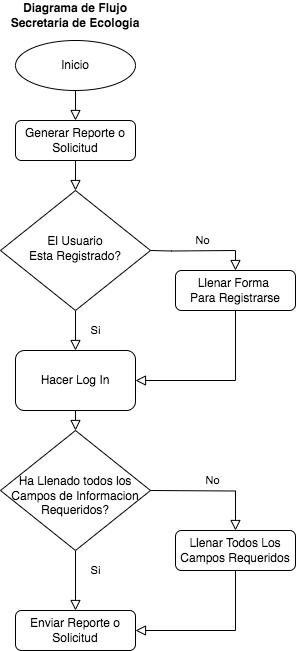

The diagram above was exported from draw.io. Its source (the exported page's mxGraphModel, read from the mxfile embedded in the PNG):
<mxGraphModel dx="1194" dy="699" grid="1" gridSize="10" guides="1" tooltips="1" connect="1" arrows="1" fold="1" page="1" pageScale="1" pageWidth="827" pageHeight="1169" math="0" shadow="0">
  <root>
    <mxCell id="WIyWlLk6GJQsqaUBKTNV-0" />
    <mxCell id="WIyWlLk6GJQsqaUBKTNV-1" parent="WIyWlLk6GJQsqaUBKTNV-0" />
    <mxCell id="WIyWlLk6GJQsqaUBKTNV-2" value="" style="rounded=0;html=1;jettySize=auto;orthogonalLoop=1;fontSize=11;endArrow=block;endFill=0;endSize=8;strokeWidth=1;shadow=0;labelBackgroundColor=none;edgeStyle=orthogonalEdgeStyle;" parent="WIyWlLk6GJQsqaUBKTNV-1" source="WIyWlLk6GJQsqaUBKTNV-3" target="WIyWlLk6GJQsqaUBKTNV-6" edge="1">
      <mxGeometry relative="1" as="geometry" />
    </mxCell>
    <mxCell id="WIyWlLk6GJQsqaUBKTNV-3" value="Generar Reporte o Solicitud" style="rounded=1;whiteSpace=wrap;html=1;fontSize=12;glass=0;strokeWidth=1;shadow=0;" parent="WIyWlLk6GJQsqaUBKTNV-1" vertex="1">
      <mxGeometry x="320" y="120" width="120" height="40" as="geometry" />
    </mxCell>
    <mxCell id="WIyWlLk6GJQsqaUBKTNV-4" value="Si" style="rounded=0;html=1;jettySize=auto;orthogonalLoop=1;fontSize=11;endArrow=block;endFill=0;endSize=8;strokeWidth=1;shadow=0;labelBackgroundColor=none;edgeStyle=orthogonalEdgeStyle;entryX=0.5;entryY=0;entryDx=0;entryDy=0;" parent="WIyWlLk6GJQsqaUBKTNV-1" source="WIyWlLk6GJQsqaUBKTNV-6" target="Dfxgl3xrkVtZHuIAMmVJ-2" edge="1">
      <mxGeometry y="20" relative="1" as="geometry">
        <mxPoint as="offset" />
        <mxPoint x="380" y="350" as="targetPoint" />
      </mxGeometry>
    </mxCell>
    <mxCell id="WIyWlLk6GJQsqaUBKTNV-5" value="No" style="edgeStyle=orthogonalEdgeStyle;rounded=0;html=1;jettySize=auto;orthogonalLoop=1;fontSize=11;endArrow=block;endFill=0;endSize=8;strokeWidth=1;shadow=0;labelBackgroundColor=none;" parent="WIyWlLk6GJQsqaUBKTNV-1" target="WIyWlLk6GJQsqaUBKTNV-7" edge="1">
      <mxGeometry y="10" relative="1" as="geometry">
        <mxPoint as="offset" />
        <mxPoint x="455" y="250" as="sourcePoint" />
      </mxGeometry>
    </mxCell>
    <mxCell id="WIyWlLk6GJQsqaUBKTNV-6" value="El Usuario&lt;br&gt;Esta Registrado?" style="rhombus;whiteSpace=wrap;html=1;shadow=0;fontFamily=Helvetica;fontSize=12;align=center;strokeWidth=1;spacing=6;spacingTop=-4;" parent="WIyWlLk6GJQsqaUBKTNV-1" vertex="1">
      <mxGeometry x="305" y="190" width="150" height="120" as="geometry" />
    </mxCell>
    <mxCell id="Dfxgl3xrkVtZHuIAMmVJ-4" style="edgeStyle=orthogonalEdgeStyle;rounded=0;orthogonalLoop=1;jettySize=auto;html=1;exitX=0.5;exitY=1;exitDx=0;exitDy=0;entryX=1;entryY=0.5;entryDx=0;entryDy=0;labelBackgroundColor=none;endArrow=block;endFill=0;endSize=8;strokeWidth=1;shadow=0;" parent="WIyWlLk6GJQsqaUBKTNV-1" source="WIyWlLk6GJQsqaUBKTNV-7" target="Dfxgl3xrkVtZHuIAMmVJ-2" edge="1">
      <mxGeometry relative="1" as="geometry" />
    </mxCell>
    <mxCell id="WIyWlLk6GJQsqaUBKTNV-7" value="Llenar Forma&amp;nbsp;&lt;br&gt;Para Registrarse" style="rounded=1;whiteSpace=wrap;html=1;fontSize=12;glass=0;strokeWidth=1;shadow=0;" parent="WIyWlLk6GJQsqaUBKTNV-1" vertex="1">
      <mxGeometry x="480" y="270" width="120" height="40" as="geometry" />
    </mxCell>
    <mxCell id="WIyWlLk6GJQsqaUBKTNV-8" value="Si&lt;br&gt;" style="rounded=0;html=1;jettySize=auto;orthogonalLoop=1;fontSize=11;endArrow=block;endFill=0;endSize=8;strokeWidth=1;shadow=0;labelBackgroundColor=none;edgeStyle=orthogonalEdgeStyle;exitX=0.5;exitY=1;exitDx=0;exitDy=0;" parent="WIyWlLk6GJQsqaUBKTNV-1" source="Dfxgl3xrkVtZHuIAMmVJ-5" target="WIyWlLk6GJQsqaUBKTNV-11" edge="1">
      <mxGeometry x="-0.3333" y="20" relative="1" as="geometry">
        <mxPoint as="offset" />
        <mxPoint x="380" y="530" as="sourcePoint" />
      </mxGeometry>
    </mxCell>
    <mxCell id="WIyWlLk6GJQsqaUBKTNV-11" value="Enviar Reporte o Solicitud" style="rounded=1;whiteSpace=wrap;html=1;fontSize=12;glass=0;strokeWidth=1;shadow=0;" parent="WIyWlLk6GJQsqaUBKTNV-1" vertex="1">
      <mxGeometry x="320" y="610" width="120" height="40" as="geometry" />
    </mxCell>
    <mxCell id="Dfxgl3xrkVtZHuIAMmVJ-1" style="edgeStyle=orthogonalEdgeStyle;rounded=0;orthogonalLoop=1;jettySize=auto;html=1;exitX=0.5;exitY=1;exitDx=0;exitDy=0;entryX=0.5;entryY=0;entryDx=0;entryDy=0;labelBackgroundColor=none;endArrow=block;endFill=0;endSize=8;strokeWidth=1;shadow=0;" parent="WIyWlLk6GJQsqaUBKTNV-1" source="Dfxgl3xrkVtZHuIAMmVJ-0" target="WIyWlLk6GJQsqaUBKTNV-3" edge="1">
      <mxGeometry relative="1" as="geometry" />
    </mxCell>
    <mxCell id="Dfxgl3xrkVtZHuIAMmVJ-0" value="Inicio&lt;br&gt;" style="ellipse;whiteSpace=wrap;html=1;" parent="WIyWlLk6GJQsqaUBKTNV-1" vertex="1">
      <mxGeometry x="320" y="40" width="120" height="50" as="geometry" />
    </mxCell>
    <mxCell id="Dfxgl3xrkVtZHuIAMmVJ-6" style="edgeStyle=orthogonalEdgeStyle;rounded=0;orthogonalLoop=1;jettySize=auto;html=1;exitX=0.5;exitY=1;exitDx=0;exitDy=0;entryX=0.5;entryY=0;entryDx=0;entryDy=0;labelBackgroundColor=none;endArrow=block;endFill=0;endSize=8;strokeWidth=1;shadow=0;" parent="WIyWlLk6GJQsqaUBKTNV-1" source="Dfxgl3xrkVtZHuIAMmVJ-2" target="Dfxgl3xrkVtZHuIAMmVJ-5" edge="1">
      <mxGeometry relative="1" as="geometry" />
    </mxCell>
    <mxCell id="Dfxgl3xrkVtZHuIAMmVJ-2" value="Hacer Log In" style="rounded=1;whiteSpace=wrap;html=1;" parent="WIyWlLk6GJQsqaUBKTNV-1" vertex="1">
      <mxGeometry x="320" y="350" width="120" height="60" as="geometry" />
    </mxCell>
    <mxCell id="Dfxgl3xrkVtZHuIAMmVJ-5" value="&lt;br&gt;Ha Llenado todos los Campos de Informacion&lt;br&gt;Requeridos?" style="rhombus;whiteSpace=wrap;html=1;shadow=0;fontFamily=Helvetica;fontSize=12;align=center;strokeWidth=1;spacing=6;spacingTop=-4;" parent="WIyWlLk6GJQsqaUBKTNV-1" vertex="1">
      <mxGeometry x="305" y="430" width="150" height="120" as="geometry" />
    </mxCell>
    <mxCell id="Dfxgl3xrkVtZHuIAMmVJ-7" value="No" style="edgeStyle=orthogonalEdgeStyle;rounded=0;html=1;jettySize=auto;orthogonalLoop=1;fontSize=11;endArrow=block;endFill=0;endSize=8;strokeWidth=1;shadow=0;labelBackgroundColor=none;" parent="WIyWlLk6GJQsqaUBKTNV-1" target="Dfxgl3xrkVtZHuIAMmVJ-9" edge="1">
      <mxGeometry y="10" relative="1" as="geometry">
        <mxPoint as="offset" />
        <mxPoint x="455" y="490" as="sourcePoint" />
      </mxGeometry>
    </mxCell>
    <mxCell id="Dfxgl3xrkVtZHuIAMmVJ-8" style="edgeStyle=orthogonalEdgeStyle;rounded=0;orthogonalLoop=1;jettySize=auto;html=1;exitX=0.5;exitY=1;exitDx=0;exitDy=0;entryX=1;entryY=0.5;entryDx=0;entryDy=0;labelBackgroundColor=none;endArrow=block;endFill=0;endSize=8;strokeWidth=1;shadow=0;" parent="WIyWlLk6GJQsqaUBKTNV-1" source="Dfxgl3xrkVtZHuIAMmVJ-9" target="WIyWlLk6GJQsqaUBKTNV-11" edge="1">
      <mxGeometry relative="1" as="geometry">
        <mxPoint x="440" y="620" as="targetPoint" />
      </mxGeometry>
    </mxCell>
    <mxCell id="Dfxgl3xrkVtZHuIAMmVJ-9" value="Llenar Todos Los Campos Requeridos" style="rounded=1;whiteSpace=wrap;html=1;fontSize=12;glass=0;strokeWidth=1;shadow=0;" parent="WIyWlLk6GJQsqaUBKTNV-1" vertex="1">
      <mxGeometry x="480" y="530" width="120" height="40" as="geometry" />
    </mxCell>
    <mxCell id="Z7Bmb5PcwmtnCwuubgsU-0" value="&lt;b&gt;Diagrama de Flujo&lt;br&gt;Secretaria de Ecologia&lt;/b&gt;" style="text;strokeColor=none;align=center;fillColor=none;html=1;verticalAlign=middle;whiteSpace=wrap;rounded=0;" vertex="1" parent="WIyWlLk6GJQsqaUBKTNV-1">
      <mxGeometry x="310" width="140" height="30" as="geometry" />
    </mxCell>
  </root>
</mxGraphModel>